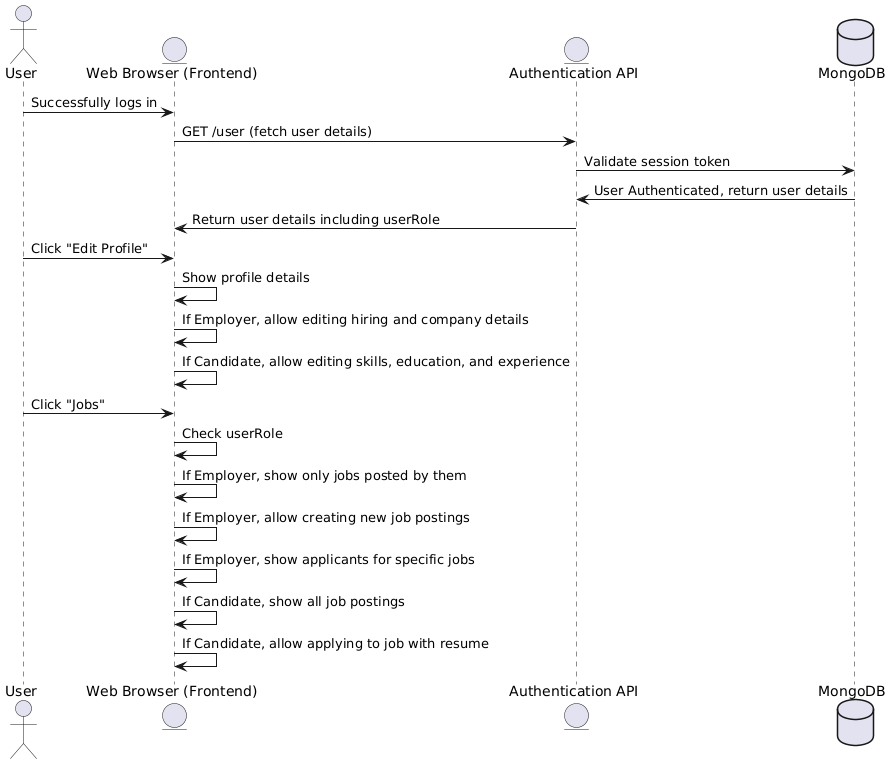

The diagram above was rendered by PlantUML. Its source (embedded in the PNG):
@startuml
actor User
entity "Web Browser (Frontend)" as Browser
entity "Authentication API" as AuthAPI
database "MongoDB" as DB

User -> Browser: Successfully logs in
Browser -> AuthAPI: GET /user (fetch user details)
AuthAPI -> DB: Validate session token
DB -> AuthAPI: User Authenticated, return user details
AuthAPI -> Browser: Return user details including userRole
User -> Browser: Click "Edit Profile"
Browser -> Browser: Show profile details
Browser -> Browser: If Employer, allow editing hiring and company details
Browser -> Browser: If Candidate, allow editing skills, education, and experience

User -> Browser: Click "Jobs"
Browser -> Browser: Check userRole
Browser -> Browser: If Employer, show only jobs posted by them
Browser -> Browser: If Employer, allow creating new job postings
Browser -> Browser: If Employer, show applicants for specific jobs
Browser -> Browser: If Candidate, show all job postings
Browser -> Browser: If Candidate, allow applying to job with resume
@enduml